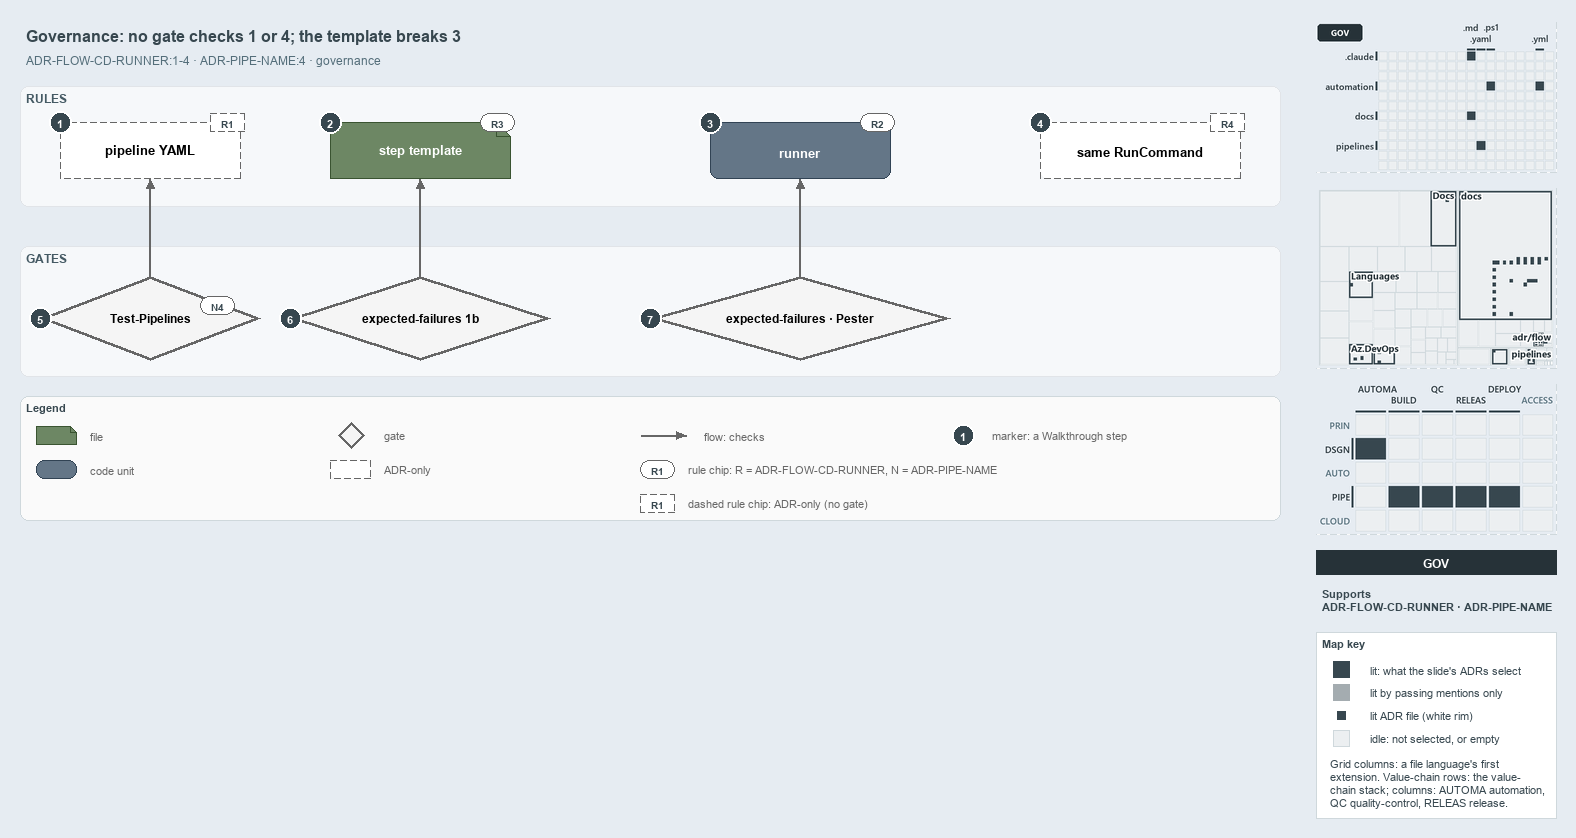

The diagram above was exported from draw.io. Its source (the exported page's mxGraphModel, read from the mxfile embedded in the PNG):
<mxGraphModel dx="1024" dy="768" grid="0" gridSize="10" guides="1" tooltips="1" connect="1" arrows="1" fold="1" page="1" pageScale="1" pageWidth="1572" pageHeight="600" background="#E6ECF2" math="0" shadow="0">
  <root>
    <mxCell id="0" />
    <mxCell id="1" parent="0" />
    <mxCell id="title" value="Governance: no gate checks 1 or 4; the template breaks 3" style="text;html=1;align=left;verticalAlign=middle;fontSize=16;fontStyle=1;fontColor=#37474F;" vertex="1" parent="1">
      <mxGeometry x="20" y="14" width="1260" height="30" as="geometry" />
    </mxCell>
    <mxCell id="subtitle" value="ADR-FLOW-CD-RUNNER:1-4 &amp;#183; ADR-PIPE-NAME:4 &amp;#183; governance" style="text;html=1;align=left;verticalAlign=middle;fontSize=12;fontColor=#546E7A;" vertex="1" parent="1">
      <mxGeometry x="20" y="44" width="1240" height="20" as="geometry" />
    </mxCell>
    <mxCell id="band-rules" value="RULES" style="rounded=1;html=1;arcSize=3;fillColor=#F6F8FA;strokeColor=#E1E4E8;verticalAlign=top;align=left;spacingLeft=8;fontStyle=1;fontSize=12;fontColor=#455A64;" vertex="1" parent="1">
      <mxGeometry x="20" y="80" width="1260" height="120" as="geometry" />
    </mxCell>
    <mxCell id="band-gates" value="GATES" style="rounded=1;html=1;arcSize=3;fillColor=#F6F8FA;strokeColor=#E1E4E8;verticalAlign=top;align=left;spacingLeft=8;fontStyle=1;fontSize=12;fontColor=#455A64;" vertex="1" parent="1">
      <mxGeometry x="20" y="240" width="1260" height="130" as="geometry" />
    </mxCell>
    <mxCell id="yaml" value="&lt;b&gt;pipeline YAML&lt;/b&gt;" style="shape=note;size=14;whiteSpace=wrap;html=1;fillColor=#FFFFFF;strokeColor=#666666;dashed=1;fontSize=13;" vertex="1" parent="1">
      <mxGeometry x="60" y="116" width="180" height="56" as="geometry" />
    </mxCell>
    <mxCell id="template" value="&lt;b&gt;step template&lt;/b&gt;" style="shape=note;size=14;whiteSpace=wrap;html=1;fillColor=#6d8764;strokeColor=#3a5431;fontSize=13;fontColor=#FFFFFF;" vertex="1" parent="1">
      <mxGeometry x="330" y="116" width="180" height="56" as="geometry" />
    </mxCell>
    <mxCell id="runner" value="&lt;b&gt;runner&lt;/b&gt;" style="rounded=1;whiteSpace=wrap;html=1;arcSize=20;fillColor=#647687;strokeColor=#314354;fontSize=13;fontColor=#FFFFFF;" vertex="1" parent="1">
      <mxGeometry x="710" y="116" width="180" height="56" as="geometry" />
    </mxCell>
    <mxCell id="command" value="&lt;b&gt;same RunCommand&lt;/b&gt;" style="rounded=1;whiteSpace=wrap;html=1;arcSize=20;fillColor=#FFFFFF;strokeColor=#666666;dashed=1;fontSize=13;" vertex="1" parent="1">
      <mxGeometry x="1040" y="116" width="200" height="56" as="geometry" />
    </mxCell>
    <mxCell id="gate-pipelines" value="&lt;b&gt;Test-Pipelines&lt;/b&gt;" style="rhombus;whiteSpace=wrap;html=1;fillColor=#f5f5f5;strokeColor=#666666;strokeWidth=3;fontSize=12;" vertex="1" parent="1">
      <mxGeometry x="40" y="270" width="220" height="84" as="geometry" />
    </mxCell>
    <mxCell id="gate-ef-1b" value="&lt;b&gt;expected-failures 1b&lt;/b&gt;" style="rhombus;whiteSpace=wrap;html=1;fillColor=#f5f5f5;strokeColor=#666666;strokeWidth=3;fontSize=12;" vertex="1" parent="1">
      <mxGeometry x="290" y="270" width="260" height="84" as="geometry" />
    </mxCell>
    <mxCell id="gate-ef-pester" value="&lt;b&gt;expected-failures &amp;#183; Pester&lt;/b&gt;" style="rhombus;whiteSpace=wrap;html=1;fillColor=#f5f5f5;strokeColor=#666666;strokeWidth=3;fontSize=12;" vertex="1" parent="1">
      <mxGeometry x="650" y="270" width="300" height="84" as="geometry" />
    </mxCell>
    <mxCell id="p-edge-gate-pipelines-a" value="" style="text;html=1;strokeColor=none;fillColor=none;" vertex="1" parent="1">
      <mxGeometry x="150" y="270" width="1" height="1" as="geometry" />
    </mxCell>
    <mxCell id="p-edge-gate-pipelines-b" value="" style="text;html=1;strokeColor=none;fillColor=none;" vertex="1" parent="1">
      <mxGeometry x="150" y="172" width="1" height="1" as="geometry" />
    </mxCell>
    <mxCell id="edge-gate-pipelines" value="" style="edgeStyle=orthogonalEdgeStyle;rounded=1;html=1;fontSize=10;endArrow=block;strokeColor=#666666;" edge="1" parent="1" source="p-edge-gate-pipelines-a" target="p-edge-gate-pipelines-b">
      <mxGeometry relative="1" as="geometry" />
    </mxCell>
    <mxCell id="p-edge-gate-ef-1b-a" value="" style="text;html=1;strokeColor=none;fillColor=none;" vertex="1" parent="1">
      <mxGeometry x="420" y="270" width="1" height="1" as="geometry" />
    </mxCell>
    <mxCell id="p-edge-gate-ef-1b-b" value="" style="text;html=1;strokeColor=none;fillColor=none;" vertex="1" parent="1">
      <mxGeometry x="420" y="172" width="1" height="1" as="geometry" />
    </mxCell>
    <mxCell id="edge-gate-ef-1b" value="" style="edgeStyle=orthogonalEdgeStyle;rounded=1;html=1;fontSize=10;endArrow=block;strokeColor=#666666;" edge="1" parent="1" source="p-edge-gate-ef-1b-a" target="p-edge-gate-ef-1b-b">
      <mxGeometry relative="1" as="geometry" />
    </mxCell>
    <mxCell id="p-edge-gate-ef-pester-a" value="" style="text;html=1;strokeColor=none;fillColor=none;" vertex="1" parent="1">
      <mxGeometry x="800" y="270" width="1" height="1" as="geometry" />
    </mxCell>
    <mxCell id="p-edge-gate-ef-pester-b" value="" style="text;html=1;strokeColor=none;fillColor=none;" vertex="1" parent="1">
      <mxGeometry x="800" y="172" width="1" height="1" as="geometry" />
    </mxCell>
    <mxCell id="edge-gate-ef-pester" value="" style="edgeStyle=orthogonalEdgeStyle;rounded=1;html=1;fontSize=10;endArrow=block;strokeColor=#666666;" edge="1" parent="1" source="p-edge-gate-ef-pester-a" target="p-edge-gate-ef-pester-b">
      <mxGeometry relative="1" as="geometry" />
    </mxCell>
    <mxCell id="rule-yaml" value="R1" style="rounded=1;arcSize=50;whiteSpace=wrap;html=1;fillColor=#FFFFFF;strokeColor=#666666;fontColor=#37474F;fontStyle=1;fontSize=10.5;dashed=1;" vertex="1" parent="1">
      <mxGeometry x="210" y="107" width="34" height="18" as="geometry" />
    </mxCell>
    <mxCell id="rule-template" value="R3" style="rounded=1;arcSize=50;whiteSpace=wrap;html=1;fillColor=#FFFFFF;strokeColor=#666666;fontColor=#37474F;fontStyle=1;fontSize=10.5;" vertex="1" parent="1">
      <mxGeometry x="480" y="107" width="34" height="18" as="geometry" />
    </mxCell>
    <mxCell id="rule-runner" value="R2" style="rounded=1;arcSize=50;whiteSpace=wrap;html=1;fillColor=#FFFFFF;strokeColor=#666666;fontColor=#37474F;fontStyle=1;fontSize=10.5;" vertex="1" parent="1">
      <mxGeometry x="860" y="107" width="34" height="18" as="geometry" />
    </mxCell>
    <mxCell id="rule-command" value="R4" style="rounded=1;arcSize=50;whiteSpace=wrap;html=1;fillColor=#FFFFFF;strokeColor=#666666;fontColor=#37474F;fontStyle=1;fontSize=10.5;dashed=1;" vertex="1" parent="1">
      <mxGeometry x="1210" y="107" width="34" height="18" as="geometry" />
    </mxCell>
    <mxCell id="rule-pipelines" value="N4" style="rounded=1;arcSize=50;whiteSpace=wrap;html=1;fillColor=#FFFFFF;strokeColor=#666666;fontColor=#37474F;fontStyle=1;fontSize=10.5;" vertex="1" parent="1">
      <mxGeometry x="200" y="290" width="34" height="18" as="geometry" />
    </mxCell>
    <mxCell id="mark-1" value="1" style="ellipse;html=1;fillColor=#37474F;strokeColor=#FFFFFF;strokeWidth=2;fontColor=#FFFFFF;fontStyle=1;fontSize=11;" vertex="1" parent="1">
      <mxGeometry x="49" y="105" width="22" height="22" as="geometry" />
    </mxCell>
    <mxCell id="mark-2" value="2" style="ellipse;html=1;fillColor=#37474F;strokeColor=#FFFFFF;strokeWidth=2;fontColor=#FFFFFF;fontStyle=1;fontSize=11;" vertex="1" parent="1">
      <mxGeometry x="319" y="105" width="22" height="22" as="geometry" />
    </mxCell>
    <mxCell id="mark-3" value="3" style="ellipse;html=1;fillColor=#37474F;strokeColor=#FFFFFF;strokeWidth=2;fontColor=#FFFFFF;fontStyle=1;fontSize=11;" vertex="1" parent="1">
      <mxGeometry x="699" y="105" width="22" height="22" as="geometry" />
    </mxCell>
    <mxCell id="mark-4" value="4" style="ellipse;html=1;fillColor=#37474F;strokeColor=#FFFFFF;strokeWidth=2;fontColor=#FFFFFF;fontStyle=1;fontSize=11;" vertex="1" parent="1">
      <mxGeometry x="1029" y="105" width="22" height="22" as="geometry" />
    </mxCell>
    <mxCell id="mark-5" value="5" style="ellipse;html=1;fillColor=#37474F;strokeColor=#FFFFFF;strokeWidth=2;fontColor=#FFFFFF;fontStyle=1;fontSize=11;" vertex="1" parent="1">
      <mxGeometry x="29" y="301" width="22" height="22" as="geometry" />
    </mxCell>
    <mxCell id="mark-6" value="6" style="ellipse;html=1;fillColor=#37474F;strokeColor=#FFFFFF;strokeWidth=2;fontColor=#FFFFFF;fontStyle=1;fontSize=11;" vertex="1" parent="1">
      <mxGeometry x="279" y="301" width="22" height="22" as="geometry" />
    </mxCell>
    <mxCell id="mark-7" value="7" style="ellipse;html=1;fillColor=#37474F;strokeColor=#FFFFFF;strokeWidth=2;fontColor=#FFFFFF;fontStyle=1;fontSize=11;" vertex="1" parent="1">
      <mxGeometry x="639" y="301" width="22" height="22" as="geometry" />
    </mxCell>
    <mxCell id="legend" value="&lt;b&gt;Legend&lt;/b&gt;" style="rounded=1;whiteSpace=wrap;html=1;arcSize=6;fillColor=#FAFAFA;strokeColor=#CFD8DC;align=left;verticalAlign=top;spacing=8;fontSize=11;fontColor=#37474F;" vertex="1" parent="1">
      <mxGeometry x="20" y="390" width="1260" height="124" as="geometry" />
    </mxCell>
    <mxCell id="legend-0" value="" style="shape=note;size=6;whiteSpace=wrap;html=1;fillColor=#6d8764;strokeColor=#3a5431;fontColor=#FFFFFF;" vertex="1" parent="1">
      <mxGeometry x="36" y="420" width="40" height="18" as="geometry" />
    </mxCell>
    <mxCell id="legend-0-text" value="file" style="text;html=1;align=left;verticalAlign=middle;fontSize=11;fontColor=#666666;" vertex="1" parent="1">
      <mxGeometry x="84" y="419" width="300" height="20" as="geometry" />
    </mxCell>
    <mxCell id="legend-1" value="" style="rounded=1;whiteSpace=wrap;html=1;arcSize=20;fillColor=#647687;strokeColor=#314354;fontColor=#FFFFFF;" vertex="1" parent="1">
      <mxGeometry x="36" y="454" width="40" height="18" as="geometry" />
    </mxCell>
    <mxCell id="legend-1-text" value="code unit" style="text;html=1;align=left;verticalAlign=middle;fontSize=11;fontColor=#666666;" vertex="1" parent="1">
      <mxGeometry x="84" y="453" width="300" height="20" as="geometry" />
    </mxCell>
    <mxCell id="legend-2" value="" style="rhombus;whiteSpace=wrap;html=1;fillColor=#f5f5f5;strokeColor=#666666;strokeWidth=3;" vertex="1" parent="1">
      <mxGeometry x="338" y="416" width="26" height="26" as="geometry" />
    </mxCell>
    <mxCell id="legend-2-text" value="gate" style="text;html=1;align=left;verticalAlign=middle;fontSize=11;fontColor=#666666;" vertex="1" parent="1">
      <mxGeometry x="378" y="419" width="300" height="20" as="geometry" />
    </mxCell>
    <mxCell id="legend-3" value="" style="rounded=1;whiteSpace=wrap;html=1;arcSize=20;fillColor=#FFFFFF;strokeColor=#666666;dashed=1;" vertex="1" parent="1">
      <mxGeometry x="330" y="454" width="40" height="18" as="geometry" />
    </mxCell>
    <mxCell id="legend-3-text" value="ADR-only" style="text;html=1;align=left;verticalAlign=middle;fontSize=11;fontColor=#666666;" vertex="1" parent="1">
      <mxGeometry x="378" y="453" width="300" height="20" as="geometry" />
    </mxCell>
    <mxCell id="p-legend-4-a" value="" style="text;html=1;strokeColor=none;fillColor=none;" vertex="1" parent="1">
      <mxGeometry x="640" y="429" width="1" height="1" as="geometry" />
    </mxCell>
    <mxCell id="p-legend-4-b" value="" style="text;html=1;strokeColor=none;fillColor=none;" vertex="1" parent="1">
      <mxGeometry x="686" y="429" width="1" height="1" as="geometry" />
    </mxCell>
    <mxCell id="legend-4" value="" style="edgeStyle=orthogonalEdgeStyle;rounded=1;html=1;fontSize=10;endArrow=block;strokeColor=#666666;" edge="1" parent="1" source="p-legend-4-a" target="p-legend-4-b">
      <mxGeometry relative="1" as="geometry" />
    </mxCell>
    <mxCell id="legend-4-text" value="flow: checks" style="text;html=1;align=left;verticalAlign=middle;fontSize=11;fontColor=#666666;" vertex="1" parent="1">
      <mxGeometry x="698" y="419" width="300" height="20" as="geometry" />
    </mxCell>
    <mxCell id="legend-5" value="R1" style="rounded=1;arcSize=50;whiteSpace=wrap;html=1;fillColor=#FFFFFF;strokeColor=#666666;fontColor=#37474F;fontStyle=1;fontSize=10.5;" vertex="1" parent="1">
      <mxGeometry x="640" y="454" width="34" height="18" as="geometry" />
    </mxCell>
    <mxCell id="legend-5-text" value="rule chip: R = ADR-FLOW-CD-RUNNER, N = ADR-PIPE-NAME" style="text;html=1;align=left;verticalAlign=middle;fontSize=11;fontColor=#666666;" vertex="1" parent="1">
      <mxGeometry x="682" y="453" width="300" height="20" as="geometry" />
    </mxCell>
    <mxCell id="legend-6" value="1" style="ellipse;html=1;fillColor=#37474F;strokeColor=#FFFFFF;strokeWidth=2;fontColor=#FFFFFF;fontStyle=1;fontSize=11;" vertex="1" parent="1">
      <mxGeometry x="952" y="418" width="22" height="22" as="geometry" />
    </mxCell>
    <mxCell id="legend-6-text" value="marker: a Walkthrough step" style="text;html=1;align=left;verticalAlign=middle;fontSize=11;fontColor=#666666;" vertex="1" parent="1">
      <mxGeometry x="986" y="419" width="320" height="20" as="geometry" />
    </mxCell>
    <mxCell id="minimap-grid" value="" style="shape=image;html=1;imageAspect=0;aspect=fixed;verticalLabelPosition=bottom;strokeColor=#CFD8DC;dashed=1;fillColor=#FAFAFA;image=data:image/png,(base64 omitted: 11260 chars);" vertex="1" parent="1">
      <mxGeometry x="1316" y="16" width="240" height="150" as="geometry" />
    </mxCell>
    <mxCell id="minimap-tree" value="" style="shape=image;html=1;imageAspect=0;aspect=fixed;verticalLabelPosition=bottom;strokeColor=#CFD8DC;dashed=1;fillColor=#FAFAFA;image=data:image/png,(base64 omitted: 18480 chars);" vertex="1" parent="1">
      <mxGeometry x="1316" y="182" width="240" height="180" as="geometry" />
    </mxCell>
    <mxCell id="minimap-chain" value="" style="shape=image;html=1;imageAspect=0;aspect=fixed;verticalLabelPosition=bottom;strokeColor=#CFD8DC;dashed=1;fillColor=#FAFAFA;image=data:image/png,(base64 omitted: 14348 chars);" vertex="1" parent="1">
      <mxGeometry x="1316" y="378" width="240" height="150" as="geometry" />
    </mxCell>
    <mxCell id="lens-badge" value="GOV" style="rounded=0;whiteSpace=wrap;html=1;align=center;verticalAlign=middle;fontSize=12;fontStyle=1;fontColor=#FFFFFF;fillColor=#263238;strokeColor=none;" vertex="1" parent="1">
      <mxGeometry x="1316" y="544" width="240" height="24" as="geometry" />
    </mxCell>
    <mxCell id="supports" value="&lt;b&gt;Supports&lt;/b&gt;&lt;br&gt;ADR-FLOW-CD-RUNNER &amp;#183; ADR-PIPE-NAME" style="text;html=1;whiteSpace=wrap;align=left;verticalAlign=top;fontSize=11;fontColor=#37474F;" vertex="1" parent="1">
      <mxGeometry x="1316" y="576" width="240" height="38" as="geometry" />
    </mxCell>
    <mxCell id="mapkey" value="&lt;b&gt;Map key&lt;/b&gt;" style="rounded=0;whiteSpace=wrap;html=1;align=left;verticalAlign=top;fontSize=11;fontColor=#37474F;fillColor=#FFFFFF;strokeColor=#CFD8DC;spacingLeft=8;spacingTop=2;" vertex="1" parent="1">
      <mxGeometry x="1316" y="626" width="240" height="186" as="geometry" />
    </mxCell>
    <mxCell id="mapkey-lit" value="" style="rounded=0;html=1;fillColor=#37474F;strokeColor=#37474F;" vertex="1" parent="1">
      <mxGeometry x="1333.0" y="655.0" width="16" height="16" as="geometry" />
    </mxCell>
    <mxCell id="mapkey-lit-text" value="lit: what the slide's ADRs select" style="text;html=1;align=left;verticalAlign=middle;fontSize=11;fontColor=#37474F;" vertex="1" parent="1">
      <mxGeometry x="1364" y="653" width="184" height="20" as="geometry" />
    </mxCell>
    <mxCell id="mapkey-touched" value="" style="rounded=0;html=1;fillColor=#A4ACB0;strokeColor=#A4ACB0;" vertex="1" parent="1">
      <mxGeometry x="1333.0" y="678.0" width="16" height="16" as="geometry" />
    </mxCell>
    <mxCell id="mapkey-touched-text" value="lit by passing mentions only" style="text;html=1;align=left;verticalAlign=middle;fontSize=11;fontColor=#37474F;" vertex="1" parent="1">
      <mxGeometry x="1364" y="676" width="184" height="20" as="geometry" />
    </mxCell>
    <mxCell id="mapkey-adr" value="" style="rounded=0;html=1;fillColor=#37474F;strokeColor=#FFFFFF;strokeWidth=2;" vertex="1" parent="1">
      <mxGeometry x="1335.0" y="703.0" width="12" height="12" as="geometry" />
    </mxCell>
    <mxCell id="mapkey-adr-text" value="lit ADR file (white rim)" style="text;html=1;align=left;verticalAlign=middle;fontSize=11;fontColor=#37474F;" vertex="1" parent="1">
      <mxGeometry x="1364" y="699" width="184" height="20" as="geometry" />
    </mxCell>
    <mxCell id="mapkey-idle" value="" style="rounded=0;html=1;fillColor=#ECEFF1;strokeColor=#CFD8DC;" vertex="1" parent="1">
      <mxGeometry x="1333.0" y="724.0" width="16" height="16" as="geometry" />
    </mxCell>
    <mxCell id="mapkey-idle-text" value="idle: not selected, or empty" style="text;html=1;align=left;verticalAlign=middle;fontSize=11;fontColor=#37474F;" vertex="1" parent="1">
      <mxGeometry x="1364" y="722" width="184" height="20" as="geometry" />
    </mxCell>
    <mxCell id="mapkey-codes" value="Grid columns: a file language's first&lt;br&gt;extension. Value-chain rows: the value-&lt;br&gt;chain stack; columns: AUTOMA automation,&lt;br&gt;QC quality-control, RELEAS release." style="text;html=1;align=left;verticalAlign=top;whiteSpace=wrap;fontSize=11;fontColor=#37474F;" vertex="1" parent="1">
      <mxGeometry x="1324" y="746" width="224" height="60" as="geometry" />
    </mxCell>
    <mxCell id="legend-7" value="R1" style="rounded=1;arcSize=50;whiteSpace=wrap;html=1;fillColor=#FFFFFF;strokeColor=#666666;fontColor=#37474F;fontStyle=1;fontSize=10.5;dashed=1;" vertex="1" parent="1">
      <mxGeometry x="640" y="488" width="34" height="18" as="geometry" />
    </mxCell>
    <mxCell id="legend-7-text" value="dashed rule chip: ADR-only (no gate)" style="text;html=1;align=left;verticalAlign=middle;fontSize=11;fontColor=#666666;" vertex="1" parent="1">
      <mxGeometry x="682" y="487" width="300" height="20" as="geometry" />
    </mxCell>
  </root>
</mxGraphModel>